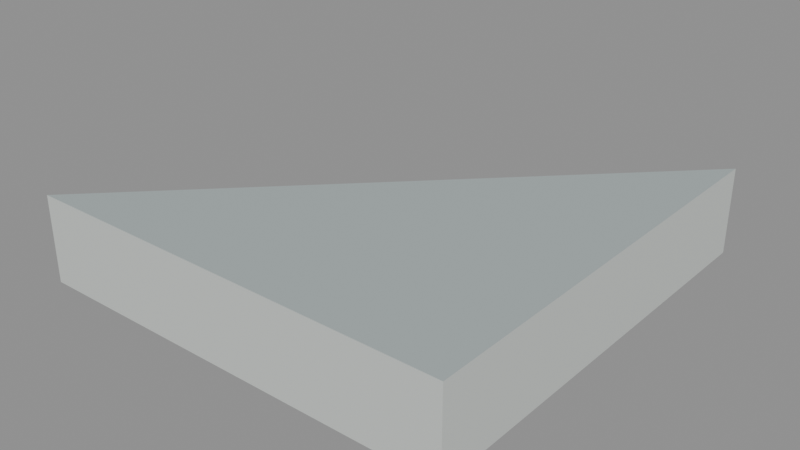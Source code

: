 # Source: floor_tri_2_4_6.blend  (saved by Blender 5.2.45; exported with 4.5.12 LTS)
import bpy
from mathutils import Matrix  # noqa: F401  (used for matrix-valued properties, if any)

bpy.ops.wm.read_factory_settings(use_empty=True)
scene = bpy.context.scene
scene.name = 'floor_tri_2_4_6'

# ---- materials (node trees are filled in below, after node groups)
mat_paint_surface = bpy.data.materials.new('Paint_Surface')
mat_paint_surface.diffuse_color = (0.48, 0.55, 0.55, 1.0)
mat_paint_fascia = bpy.data.materials.new('Paint_Fascia')
mat_paint_fascia.diffuse_color = (0.74, 0.78, 0.75, 1.0)
mat_paint_underside = bpy.data.materials.new('Paint_Underside')
mat_paint_underside.diffuse_color = (0.74, 0.78, 0.75, 1.0)

# ---- material node trees
mat_paint_surface.use_nodes = True; mat_paint_surface.node_tree.nodes.clear()
_N = mat_paint_surface.node_tree.nodes; _L = mat_paint_surface.node_tree.links
n0 = _N.new('ShaderNodeBsdfPrincipled'); n0.name = 'Principled BSDF'; n0.location = (-200, 100)
n0.inputs[0].default_value = (0.48, 0.55, 0.55, 1.0)
n0.inputs[1].default_value = 0.25
n0.inputs[2].default_value = 0.48
n0.inputs[10].default_value = 0.005
n1 = _N.new('ShaderNodeOutputMaterial'); n1.name = 'Material Output'; n1.location = (200, 100)
_L.new(n0.outputs[0], n1.inputs[0])
n1.is_active_output = True
mat_paint_fascia.use_nodes = True; mat_paint_fascia.node_tree.nodes.clear()
_N = mat_paint_fascia.node_tree.nodes; _L = mat_paint_fascia.node_tree.links
n0 = _N.new('ShaderNodeBsdfPrincipled'); n0.name = 'Principled BSDF'; n0.location = (-200, 100)
n0.inputs[0].default_value = (0.74, 0.78, 0.75, 1.0)
n0.inputs[1].default_value = 0.25
n0.inputs[2].default_value = 0.48
n0.inputs[10].default_value = 0.005
n1 = _N.new('ShaderNodeOutputMaterial'); n1.name = 'Material Output'; n1.location = (200, 100)
_L.new(n0.outputs[0], n1.inputs[0])
n1.is_active_output = True
mat_paint_underside.use_nodes = True; mat_paint_underside.node_tree.nodes.clear()
_N = mat_paint_underside.node_tree.nodes; _L = mat_paint_underside.node_tree.links
n0 = _N.new('ShaderNodeBsdfPrincipled'); n0.name = 'Principled BSDF'; n0.location = (-200, 100)
n0.inputs[0].default_value = (0.74, 0.78, 0.75, 1.0)
n0.inputs[1].default_value = 0.25
n0.inputs[2].default_value = 0.48
n0.inputs[10].default_value = 0.005
n1 = _N.new('ShaderNodeOutputMaterial'); n1.name = 'Material Output'; n1.location = (200, 100)
_L.new(n0.outputs[0], n1.inputs[0])
n1.is_active_output = True

# ---- meshes
me_floor_tri_2_4_6 = bpy.data.meshes.new('floor_tri_2_4_6')
me_floor_tri_2_4_6.from_pydata([(0.5, 0.0, -0.1), (0.5, -0.5, -0.1), (0.0, -0.5, -0.1), (0.5, 0.0, 0.0), (0.5, -0.5, 0.0), (0.0, -0.5, 0.0)], [], [(0, 1, 2), (5, 4, 3), (0, 3, 4, 1), (1, 4, 5, 2), (2, 5, 3, 0)])
me_floor_tri_2_4_6.polygons.foreach_set('material_index', [2, 0, 1, 1, 1])
_uv = me_floor_tri_2_4_6.uv_layers.new(name='UVMap')
_uv.uv.foreach_set('vector', [0.5, 0.0, 0.5, -0.5, 0.0, -0.5, 0.0, -0.5, 0.5, -0.5, 0.5, 0.0, 0.0, -0.1, 0.0, 0.0, -0.5, 0.0, -0.5, -0.1, 0.5, -0.1, 0.5, 0.0, 0.0, 0.0, 0.0, -0.1, -0.5, -0.1, -0.5, 0.0, 0.0, 0.0, 0.0, -0.1])
me_floor_tri_2_4_6.materials.append(mat_paint_surface)
me_floor_tri_2_4_6.materials.append(mat_paint_fascia)
me_floor_tri_2_4_6.materials.append(mat_paint_underside)
me_floor_tri_2_4_6.update()

# ---- objects
ob_floor_tri_2_4_6 = bpy.data.objects.new('floor_tri_2_4_6', me_floor_tri_2_4_6)

# ---- transforms, parenting, visibility, modifiers, constraints
ob_floor_tri_2_4_6.location = (0.0, 0.0, 0.0)

# ---- collection membership
scene.collection.objects.link(ob_floor_tri_2_4_6)

# ---- scene / render settings (as saved in the file)
scene.frame_start = 1; scene.frame_end = 250; scene.frame_set(1)
scene.render.engine = 'BLENDER_EEVEE_NEXT'
scene.render.image_settings.exr_codec = 'NONE'
scene.render.use_bake_clear = False
scene.render.bake_margin = 0
scene.render.bake_bias = 0.0
scene.render.bake_samples = 0
scene.render.simplify_subdivision_render = 0
scene.render.simplify_child_particles_render = 0.0
scene.render.compositor_device = 'GPU'
scene.eevee.use_volume_custom_range = False
scene.eevee.gtao_distance = 0.0
scene.eevee.use_fast_gi = False
scene.eevee.fast_gi_thickness_near = 0.1
scene.eevee.fast_gi_thickness_far = 0.0
scene.eevee.ray_tracing_options.screen_trace_thickness = 0.1
bpy.context.view_layer.update()

# ---- added for rendering (the .blend has no active camera and no usable light): camera, sun + grey world if the file has none
cam_auto = bpy.data.cameras.new('AutoCamera')
cam_auto.lens = 50.0
cam_auto.sensor_width = 36.0
cam_auto.clip_end = 1000.0
ob_auto_camera = bpy.data.objects.new('AutoCamera', cam_auto)
scene.collection.objects.link(ob_auto_camera)
ob_auto_camera.location = (0.910743, -1.04289, 0.478594)
ob_auto_camera.rotation_euler = (1.09748, -7.21219e-08, 0.694738)
scene.camera = ob_auto_camera
light_auto_sun = bpy.data.lights.new('AutoSun', 'SUN')
light_auto_sun.energy = 3.0
light_auto_sun.angle = 0.0523599
ob_auto_sun = bpy.data.objects.new('AutoSun', light_auto_sun)
scene.collection.objects.link(ob_auto_sun)
ob_auto_sun.rotation_euler = (0.872665, 0.174533, 0.523599)
if scene.world is None:
    world_auto = bpy.data.worlds.new('AutoWorld')
    world_auto.color = (0.3, 0.3, 0.3)
    scene.world = world_auto
bpy.context.view_layer.update()
